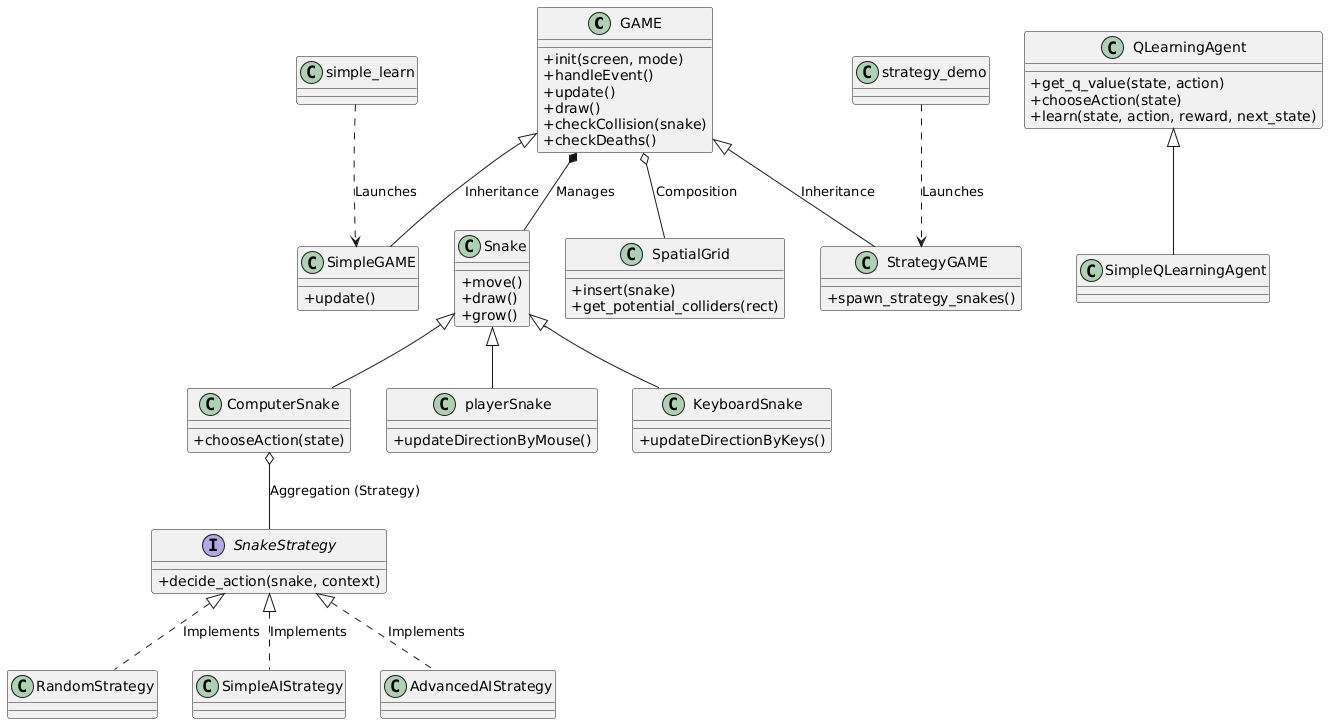

The diagram above was rendered by PlantUML. Its source (embedded in the PNG):
@startuml
' Layout settings
    skinparam classAttributeIconSize 0
    top to bottom direction

    ' Core Game Loop
    class GAME {
        +init(screen, mode)
        +handleEvent()
        +update()
        +draw()
        +checkCollision(snake)
        +checkDeaths()
    }

    class SimpleGAME {
        +update()
    }
    GAME <|-- SimpleGAME : Inheritance

    class StrategyGAME {
        +spawn_strategy_snakes()
    }
    GAME <|-- StrategyGAME : Inheritance

    ' Entities
    class Snake {
        +move()
        +draw()
        +grow()
    }
    
    class ComputerSnake {
        +chooseAction(state)
    }
    Snake <|-- ComputerSnake

    class playerSnake {
        +updateDirectionByMouse()
    }
    Snake <|-- playerSnake
    
    class KeyboardSnake {
        +updateDirectionByKeys()
    }
    Snake <|-- KeyboardSnake

    ' Strategy Pattern
    interface SnakeStrategy {
        +decide_action(snake, context)
    }
    class RandomStrategy
    class SimpleAIStrategy
    class AdvancedAIStrategy
    
    SnakeStrategy <|.. RandomStrategy : Implements
    SnakeStrategy <|.. SimpleAIStrategy : Implements
    SnakeStrategy <|.. AdvancedAIStrategy : Implements
    ComputerSnake o-- SnakeStrategy : Aggregation (Strategy)

    ' ML Components
    class QLearningAgent {
        +get_q_value(state, action)
        +chooseAction(state)
        +learn(state, action, reward, next_state)
    }
    
    class SimpleQLearningAgent
    QLearningAgent <|-- SimpleQLearningAgent

    ' Helpers
    class SpatialGrid {
        +insert(snake)
        +get_potential_colliders(rect)
    }
    GAME o-- SpatialGrid : Composition
    
    ' Relationships
    GAME *-- Snake : Manages
    strategy_demo ..> StrategyGAME : Launches
    simple_learn ..> SimpleGAME : Launches
@enduml